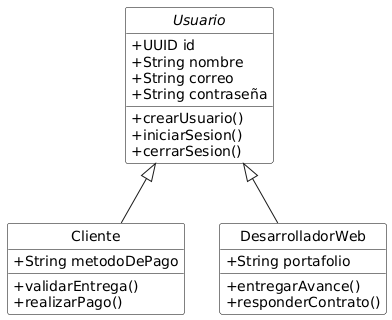

The diagram above was rendered by PlantUML. Its source (embedded in the PNG):
@startuml
' Definiciones generales
skinparam classAttributeIconSize 0
skinparam style strictuml
skinparam class {
    BackgroundColor White
    BorderColor Black
}

' Clases principales

abstract class Usuario {
  +UUID id
  +String nombre
  +String correo
  +String contraseña
  +crearUsuario()
  +iniciarSesion()
  +cerrarSesion()
}

class Cliente {
  +String metodoDePago
  +validarEntrega()
  +realizarPago()
}

class DesarrolladorWeb {
  +String portafolio
  +entregarAvance()
  +responderContrato()
}

Usuario <|-- Cliente
Usuario <|-- DesarrolladorWeb
@enduml